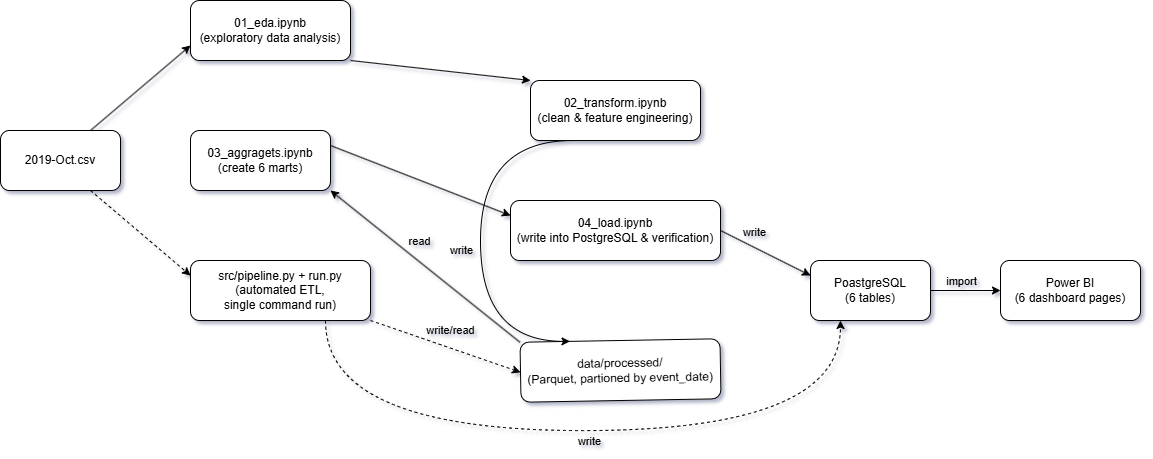

The diagram above was exported from draw.io. Its source (the exported page's mxGraphModel, read from the mxfile embedded in the PNG):
<mxGraphModel dx="1212" dy="715" grid="1" gridSize="10" guides="1" tooltips="1" connect="1" arrows="1" fold="1" page="1" pageScale="1" pageWidth="827" pageHeight="1169" math="0" shadow="1">
  <root>
    <mxCell id="0" />
    <mxCell id="1" parent="0" />
    <mxCell id="Q2tWX8ssXPq1_WWXMxWb-9" edge="1" parent="1" source="Q2tWX8ssXPq1_WWXMxWb-2" style="rounded=0;orthogonalLoop=1;jettySize=auto;html=1;exitX=1;exitY=1;exitDx=0;exitDy=0;entryX=0;entryY=0;entryDx=0;entryDy=0;labelBackgroundColor=none;fontColor=default;" target="Q2tWX8ssXPq1_WWXMxWb-6">
      <mxGeometry relative="1" as="geometry" />
    </mxCell>
    <mxCell id="Q2tWX8ssXPq1_WWXMxWb-2" parent="1" style="rounded=1;whiteSpace=wrap;html=1;labelBackgroundColor=none;" value="01_eda.ipynb&lt;div&gt;(exploratory data analysis)&lt;/div&gt;" vertex="1">
      <mxGeometry height="60" width="160" x="230" y="70" as="geometry" />
    </mxCell>
    <mxCell id="Q2tWX8ssXPq1_WWXMxWb-3" parent="1" style="rounded=1;whiteSpace=wrap;html=1;rotation=-1;labelBackgroundColor=none;" value="data/processed/&lt;div&gt;(Parquet, partioned by event_date)&lt;/div&gt;" vertex="1">
      <mxGeometry height="60" width="200" x="560" y="410" as="geometry" />
    </mxCell>
    <mxCell id="Q2tWX8ssXPq1_WWXMxWb-8" edge="1" parent="1" source="Q2tWX8ssXPq1_WWXMxWb-4" style="rounded=0;orthogonalLoop=1;jettySize=auto;html=1;exitX=0.75;exitY=0;exitDx=0;exitDy=0;entryX=0;entryY=0.75;entryDx=0;entryDy=0;labelBackgroundColor=none;fontColor=default;" target="Q2tWX8ssXPq1_WWXMxWb-2">
      <mxGeometry relative="1" as="geometry" />
    </mxCell>
    <mxCell id="Q2tWX8ssXPq1_WWXMxWb-4" parent="1" style="rounded=1;whiteSpace=wrap;html=1;labelBackgroundColor=none;" value="2019-Oct.csv" vertex="1">
      <mxGeometry height="60" width="120" x="40" y="200" as="geometry" />
    </mxCell>
    <mxCell id="Q2tWX8ssXPq1_WWXMxWb-6" parent="1" style="rounded=1;whiteSpace=wrap;html=1;labelBackgroundColor=none;" value="02_transform.ipynb&lt;div&gt;(clean &amp;amp; feature engineering)&lt;/div&gt;" vertex="1">
      <mxGeometry height="60" width="170" x="570" y="150" as="geometry" />
    </mxCell>
    <mxCell id="Q2tWX8ssXPq1_WWXMxWb-10" parent="1" style="rounded=1;whiteSpace=wrap;html=1;labelBackgroundColor=none;" value="src/pipeline.py + run.py&lt;div&gt;(automated ETL,&lt;/div&gt;&lt;div&gt;single command run)&lt;/div&gt;" vertex="1">
      <mxGeometry height="60" width="180" x="230" y="330" as="geometry" />
    </mxCell>
    <mxCell id="Q2tWX8ssXPq1_WWXMxWb-11" parent="1" style="rounded=1;whiteSpace=wrap;html=1;labelBackgroundColor=none;" value="03_aggragets.ipynb&lt;div&gt;(create 6 marts)&lt;/div&gt;" vertex="1">
      <mxGeometry height="60" width="140" x="230" y="200" as="geometry" />
    </mxCell>
    <mxCell id="Q2tWX8ssXPq1_WWXMxWb-15" parent="1" style="rounded=1;whiteSpace=wrap;html=1;labelBackgroundColor=none;" value="04_load.ipynb&lt;div&gt;(write into PostgreSQL &amp;amp; verification)&lt;/div&gt;" vertex="1">
      <mxGeometry height="60" width="210" x="550" y="270" as="geometry" />
    </mxCell>
    <mxCell id="Q2tWX8ssXPq1_WWXMxWb-16" edge="1" parent="1" source="Q2tWX8ssXPq1_WWXMxWb-6" style="endArrow=classic;html=1;rounded=0;exitX=0.25;exitY=1;exitDx=0;exitDy=0;entryX=0.25;entryY=0;entryDx=0;entryDy=0;edgeStyle=orthogonalEdgeStyle;curved=1;labelBackgroundColor=none;fontColor=default;" target="Q2tWX8ssXPq1_WWXMxWb-3" value="">
      <mxGeometry height="50" relative="1" width="50" as="geometry">
        <Array as="points">
          <mxPoint x="520" y="210.06" />
          <mxPoint x="520" y="410.88" />
        </Array>
        <mxPoint x="430" y="280" as="sourcePoint" />
        <mxPoint x="480" y="230" as="targetPoint" />
      </mxGeometry>
    </mxCell>
    <mxCell id="Q2tWX8ssXPq1_WWXMxWb-19" connectable="0" parent="Q2tWX8ssXPq1_WWXMxWb-16" style="edgeLabel;html=1;align=center;verticalAlign=middle;resizable=0;points=[];labelBackgroundColor=none;" value="write" vertex="1">
      <mxGeometry relative="1" x="-0.008" y="-2" as="geometry">
        <mxPoint x="-18" y="12" as="offset" />
      </mxGeometry>
    </mxCell>
    <mxCell id="Q2tWX8ssXPq1_WWXMxWb-17" edge="1" parent="1" source="Q2tWX8ssXPq1_WWXMxWb-3" style="endArrow=classic;html=1;rounded=0;exitX=0;exitY=0;exitDx=0;exitDy=0;entryX=1;entryY=1;entryDx=0;entryDy=0;labelBackgroundColor=none;fontColor=default;" target="Q2tWX8ssXPq1_WWXMxWb-11" value="">
      <mxGeometry height="50" relative="1" width="50" as="geometry">
        <mxPoint x="430" y="270" as="sourcePoint" />
        <mxPoint x="480" y="220" as="targetPoint" />
      </mxGeometry>
    </mxCell>
    <mxCell id="Q2tWX8ssXPq1_WWXMxWb-18" connectable="0" parent="Q2tWX8ssXPq1_WWXMxWb-17" style="edgeLabel;html=1;align=center;verticalAlign=middle;resizable=0;points=[];labelBackgroundColor=none;" value="read" vertex="1">
      <mxGeometry relative="1" x="0.0559" y="2" as="geometry">
        <mxPoint y="-23" as="offset" />
      </mxGeometry>
    </mxCell>
    <mxCell id="Q2tWX8ssXPq1_WWXMxWb-20" edge="1" parent="1" source="Q2tWX8ssXPq1_WWXMxWb-4" style="endArrow=classic;html=1;rounded=0;exitX=0.75;exitY=1;exitDx=0;exitDy=0;entryX=0;entryY=0.25;entryDx=0;entryDy=0;dashed=1;labelBackgroundColor=none;fontColor=default;" target="Q2tWX8ssXPq1_WWXMxWb-10" value="">
      <mxGeometry height="50" relative="1" width="50" as="geometry">
        <mxPoint x="430" y="260" as="sourcePoint" />
        <mxPoint x="480" y="210" as="targetPoint" />
      </mxGeometry>
    </mxCell>
    <mxCell id="Q2tWX8ssXPq1_WWXMxWb-21" edge="1" parent="1" source="Q2tWX8ssXPq1_WWXMxWb-10" style="endArrow=classic;html=1;rounded=0;exitX=1;exitY=1;exitDx=0;exitDy=0;entryX=0;entryY=0.5;entryDx=0;entryDy=0;dashed=1;labelBackgroundColor=none;fontColor=default;" target="Q2tWX8ssXPq1_WWXMxWb-3" value="">
      <mxGeometry height="50" relative="1" width="50" as="geometry">
        <mxPoint x="430" y="260" as="sourcePoint" />
        <mxPoint x="480" y="210" as="targetPoint" />
      </mxGeometry>
    </mxCell>
    <mxCell id="Q2tWX8ssXPq1_WWXMxWb-22" connectable="0" parent="Q2tWX8ssXPq1_WWXMxWb-21" style="edgeLabel;html=1;align=center;verticalAlign=middle;resizable=0;points=[];labelBackgroundColor=none;" value="write/read" vertex="1">
      <mxGeometry relative="1" x="0.1612" as="geometry">
        <mxPoint x="-7" y="-20" as="offset" />
      </mxGeometry>
    </mxCell>
    <mxCell id="Q2tWX8ssXPq1_WWXMxWb-23" edge="1" parent="1" source="Q2tWX8ssXPq1_WWXMxWb-11" style="endArrow=classic;html=1;rounded=0;exitX=1;exitY=0.25;exitDx=0;exitDy=0;entryX=0;entryY=0.25;entryDx=0;entryDy=0;labelBackgroundColor=none;fontColor=default;" target="Q2tWX8ssXPq1_WWXMxWb-15" value="">
      <mxGeometry height="50" relative="1" width="50" as="geometry">
        <mxPoint x="430" y="260" as="sourcePoint" />
        <mxPoint x="480" y="210" as="targetPoint" />
      </mxGeometry>
    </mxCell>
    <mxCell id="Q2tWX8ssXPq1_WWXMxWb-25" parent="1" style="rounded=1;whiteSpace=wrap;html=1;labelBackgroundColor=none;" value="PoastgreSQL&lt;div&gt;(6 tables)&lt;/div&gt;" vertex="1">
      <mxGeometry height="60" width="120" x="850" y="330" as="geometry" />
    </mxCell>
    <mxCell id="Q2tWX8ssXPq1_WWXMxWb-26" edge="1" parent="1" source="Q2tWX8ssXPq1_WWXMxWb-15" style="endArrow=classic;html=1;rounded=0;exitX=1;exitY=0.5;exitDx=0;exitDy=0;entryX=0;entryY=0.25;entryDx=0;entryDy=0;labelBackgroundColor=none;fontColor=default;" target="Q2tWX8ssXPq1_WWXMxWb-25" value="">
      <mxGeometry height="50" relative="1" width="50" as="geometry">
        <mxPoint x="620" y="370" as="sourcePoint" />
        <mxPoint x="670" y="320" as="targetPoint" />
      </mxGeometry>
    </mxCell>
    <mxCell id="Q2tWX8ssXPq1_WWXMxWb-27" connectable="0" parent="Q2tWX8ssXPq1_WWXMxWb-26" style="edgeLabel;html=1;align=center;verticalAlign=middle;resizable=0;points=[];labelBackgroundColor=none;" value="write" vertex="1">
      <mxGeometry relative="1" x="-0.235" y="-1" as="geometry">
        <mxPoint y="-16" as="offset" />
      </mxGeometry>
    </mxCell>
    <mxCell id="Q2tWX8ssXPq1_WWXMxWb-28" edge="1" parent="1" source="Q2tWX8ssXPq1_WWXMxWb-10" style="endArrow=classic;html=1;rounded=0;exitX=0.75;exitY=1;exitDx=0;exitDy=0;entryX=0.25;entryY=1;entryDx=0;entryDy=0;edgeStyle=orthogonalEdgeStyle;curved=1;dashed=1;labelBackgroundColor=none;fontColor=default;" target="Q2tWX8ssXPq1_WWXMxWb-25" value="">
      <mxGeometry height="50" relative="1" width="50" as="geometry">
        <Array as="points">
          <mxPoint x="365.06" y="500.06" />
          <mxPoint x="880" y="500.06" />
        </Array>
        <mxPoint x="620" y="370" as="sourcePoint" />
        <mxPoint x="670" y="320" as="targetPoint" />
      </mxGeometry>
    </mxCell>
    <mxCell id="Q2tWX8ssXPq1_WWXMxWb-29" connectable="0" parent="Q2tWX8ssXPq1_WWXMxWb-28" style="edgeLabel;html=1;align=center;verticalAlign=middle;resizable=0;points=[];labelBackgroundColor=none;" value="write" vertex="1">
      <mxGeometry relative="1" x="0.0178" y="-3" as="geometry">
        <mxPoint y="7" as="offset" />
      </mxGeometry>
    </mxCell>
    <mxCell id="Q2tWX8ssXPq1_WWXMxWb-30" parent="1" style="rounded=1;whiteSpace=wrap;html=1;labelBackgroundColor=none;" value="Power BI&lt;div&gt;(6 dashboard pages)&lt;/div&gt;" vertex="1">
      <mxGeometry height="60" width="140" x="1040" y="330" as="geometry" />
    </mxCell>
    <mxCell id="Q2tWX8ssXPq1_WWXMxWb-31" edge="1" parent="1" source="Q2tWX8ssXPq1_WWXMxWb-25" style="endArrow=classic;html=1;rounded=0;entryX=0;entryY=0.5;entryDx=0;entryDy=0;exitX=1;exitY=0.5;exitDx=0;exitDy=0;labelBackgroundColor=none;fontColor=default;" target="Q2tWX8ssXPq1_WWXMxWb-30" value="">
      <mxGeometry height="50" relative="1" width="50" as="geometry">
        <mxPoint x="620" y="370" as="sourcePoint" />
        <mxPoint x="670" y="320" as="targetPoint" />
      </mxGeometry>
    </mxCell>
    <mxCell id="Q2tWX8ssXPq1_WWXMxWb-32" connectable="0" parent="Q2tWX8ssXPq1_WWXMxWb-31" style="edgeLabel;html=1;align=center;verticalAlign=middle;resizable=0;points=[];labelBackgroundColor=none;" value="import" vertex="1">
      <mxGeometry relative="1" x="0.1597" y="-1" as="geometry">
        <mxPoint x="-11" y="-11" as="offset" />
      </mxGeometry>
    </mxCell>
  </root>
</mxGraphModel>